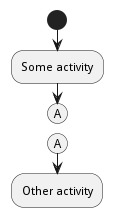

The diagram above was rendered by PlantUML. Its source (embedded in the PNG):
@startuml
start
:Some activity;
(A)
detach
(A)
:Other activity;
@enduml